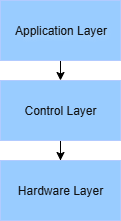

The diagram above was exported from draw.io. Its source (the exported page's mxGraphModel, read from the mxfile embedded in the PNG):
<mxGraphModel dx="2066" dy="1137" grid="1" gridSize="10" guides="1" tooltips="1" connect="1" arrows="1" fold="1" page="1" pageScale="1" pageWidth="850" pageHeight="1100" background="light-dark(#FFFFFF,#FFFFFF)" math="0" shadow="0">
  <root>
    <mxCell id="0" />
    <mxCell id="1" parent="0" />
    <mxCell id="HIDvdhUC4JFfUmRQWMdT-6" style="edgeStyle=orthogonalEdgeStyle;rounded=0;orthogonalLoop=1;jettySize=auto;html=1;exitX=0.5;exitY=1;exitDx=0;exitDy=0;entryX=0.5;entryY=0;entryDx=0;entryDy=0;strokeColor=light-dark(#000000,#000000);" edge="1" parent="1" source="HIDvdhUC4JFfUmRQWMdT-4" target="HIDvdhUC4JFfUmRQWMdT-5">
      <mxGeometry relative="1" as="geometry" />
    </mxCell>
    <mxCell id="HIDvdhUC4JFfUmRQWMdT-4" value="Application Layer" style="html=1;textShadow=1;fillColor=light-dark(#0050EF,#99CCFF);strokeColor=#001DBC;fontColor=#ffffff;" vertex="1" parent="1">
      <mxGeometry x="360" y="440" width="120" height="60" as="geometry" />
    </mxCell>
    <mxCell id="HIDvdhUC4JFfUmRQWMdT-8" value="" style="edgeStyle=orthogonalEdgeStyle;rounded=0;orthogonalLoop=1;jettySize=auto;html=1;strokeColor=light-dark(#000000,#000000);" edge="1" parent="1" source="HIDvdhUC4JFfUmRQWMdT-5" target="HIDvdhUC4JFfUmRQWMdT-7">
      <mxGeometry relative="1" as="geometry" />
    </mxCell>
    <mxCell id="HIDvdhUC4JFfUmRQWMdT-5" value="Control Layer" style="whiteSpace=wrap;html=1;strokeColor=#001DBC;align=center;verticalAlign=middle;fontFamily=Helvetica;fontSize=12;fontColor=#ffffff;fillColor=light-dark(#0050EF,#99CCFF);" vertex="1" parent="1">
      <mxGeometry x="360" y="520" width="120" height="60" as="geometry" />
    </mxCell>
    <mxCell id="HIDvdhUC4JFfUmRQWMdT-7" value="Hardware Layer" style="whiteSpace=wrap;html=1;strokeColor=#001DBC;align=center;verticalAlign=middle;fontFamily=Helvetica;fontSize=12;fontColor=#ffffff;fillColor=light-dark(#0050EF,#99CCFF);" vertex="1" parent="1">
      <mxGeometry x="360" y="600" width="120" height="60" as="geometry" />
    </mxCell>
  </root>
</mxGraphModel>